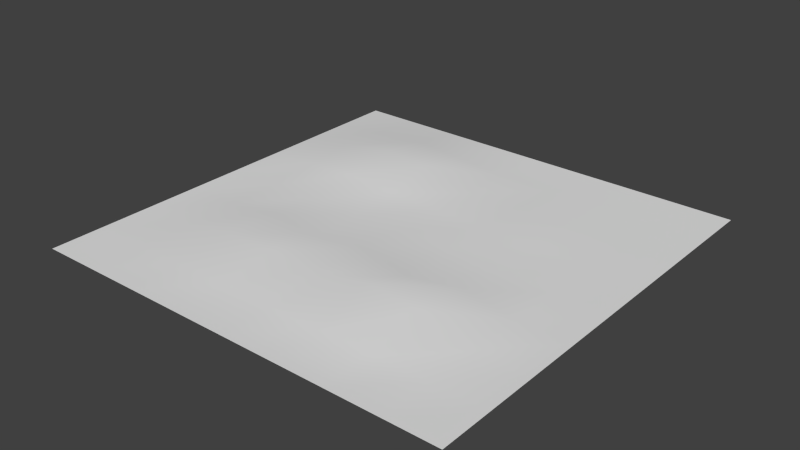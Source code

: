 # Source: blendTerrain.blend  (saved by Blender 2.76.0; exported with 4.5.12 LTS)
import bpy
from mathutils import Matrix  # noqa: F401  (used for matrix-valued properties, if any)

bpy.ops.wm.read_factory_settings(use_empty=True)
scene = bpy.context.scene
scene.name = 'Scene'

# ---- collections
col_collection_1 = bpy.data.collections.new('Collection 1'); scene.collection.children.link(col_collection_1)

# ---- world
world_world = bpy.data.worlds.new('World'); scene.world = world_world
world_world.color = (0.05088, 0.05088, 0.05088)
world_world.use_sun_shadow = False
world_world.sun_shadow_jitter_overblur = 0.0
world_world.cycles.sampling_method = 'MANUAL'
world_world.cycles.sample_map_resolution = 256

# ---- meshes
me_plane = bpy.data.meshes.new('Plane')
me_plane.from_pydata([(-1.0, -1.0, 0.0), (1.0, -1.0, 0.0), (-1.0, 1.0, 0.0), (1.0, 1.0, 0.0), (-1.0, 0.0, 0.0), (0.0, -1.0, 0.0), (1.0, 0.0, 0.0), (0.0, 1.0, 0.0), (7.426e-05, -7.412e-05, 0.01989), (-1.0, -0.5, 0.0), (0.5, -1.0, 0.0), (1.0, 0.5, 0.0), (-0.5, 1.0, 0.0), (-1.0, 0.5, 0.0), (-0.5, -1.0, 0.0), (1.0, -0.5, 0.0), (0.5, 1.0, 0.0), (0.0009034, 0.4998, 0.01103), (9.717e-06, -0.5, 0.03149), (-0.5, -0.0001347, 0.002863), (0.5, 0.0, 0.0), (0.5, -0.5, 0.06521), (-0.5, -0.5, 0.03883), (-0.5, 0.5, 0.07217), (0.5, 0.5, 0.0), (-1.0, -0.75, 0.0), (0.75, -1.0, 0.0), (1.0, 0.75, 0.0), (-0.75, 1.0, 0.0), (-1.0, 0.25, 0.0), (-0.25, -1.0, 0.0), (1.0, -0.25, 0.0), (0.25, 1.0, 0.0), (0.0, 0.75, 0.0), (1.546e-05, -0.25, 0.04555), (-0.75, 0.0, 0.0), (0.25, -3.607e-05, 0.02008), (-1.0, -0.25, 0.0), (0.25, -1.0, 0.0), (1.0, 0.25, 0.0), (-0.25, 1.0, 0.0), (-1.0, 0.75, 0.0), (-0.75, -1.0, 0.0), (1.0, -0.75, 0.0), (0.75, 1.0, 0.0), (0.0006425, 0.2496, 0.01639), (0.0, -0.75, 0.0), (-0.2499, -3.656e-05, 0.005298), (0.75, 0.0, 0.0), (0.5, -0.25, 0.04227), (0.5, -0.75, 0.0), (0.25, -0.5, 0.08431), (0.75, -0.5, 0.0), (-0.5002, -0.25, 0.03358), (-0.5, -0.75, 0.0), (-0.75, -0.5, 0.0), (-0.2498, -0.5004, 0.04611), (-0.5, 0.75, 0.03608), (-0.5, 0.25, 0.03608), (-0.75, 0.5, 0.03608), (-0.25, 0.5, 0.06462), (0.5, 0.75, 0.0), (0.5, 0.25, 0.01), (0.25, 0.5, 0.01407), (0.75, 0.5, 0.0), (0.75, 0.25, 0.0), (0.25, 0.25, 0.01328), (0.25, 0.75, 0.0), (-0.2495, 0.2494, 0.02408), (-0.75, 0.25, 0.01804), (-0.75, 0.75, 0.01804), (-0.25, -0.75, 0.0), (-0.75, -0.75, 0.0), (-0.75, -0.25, 0.0002142), (0.75, -0.75, 0.0), (0.25, -0.75, 1.388e-05), (0.25, -0.25, 0.004056), (0.75, -0.25, 0.0007303), (-0.25, -0.25, 0.01194), (-0.25, 0.75, 0.01804), (0.75, 0.75, 0.0)], [], [(80, 27, 3, 44), (79, 33, 7, 40), (78, 34, 8, 47), (77, 31, 6, 48), (76, 49, 20, 36), (75, 50, 21, 51), (74, 43, 15, 52), (73, 53, 19, 35), (72, 54, 22, 55), (71, 46, 18, 56), (70, 57, 12, 28), (69, 58, 23, 59), (68, 45, 17, 60), (67, 61, 16, 32), (66, 62, 24, 63), (65, 39, 11, 64), (62, 65, 64, 24), (20, 48, 65, 62), (48, 6, 39, 65), (45, 66, 63, 17), (8, 36, 66, 45), (36, 20, 62, 66), (33, 67, 32, 7), (17, 63, 67, 33), (63, 24, 61, 67), (58, 68, 60, 23), (19, 47, 68, 58), (47, 8, 45, 68), (29, 69, 59, 13), (4, 35, 69, 29), (35, 19, 58, 69), (41, 70, 28, 2), (13, 59, 70, 41), (59, 23, 57, 70), (54, 71, 56, 22), (14, 30, 71, 54), (30, 5, 46, 71), (25, 72, 55, 9), (0, 42, 72, 25), (42, 14, 54, 72), (37, 73, 35, 4), (9, 55, 73, 37), (55, 22, 53, 73), (50, 74, 52, 21), (10, 26, 74, 50), (26, 1, 43, 74), (46, 75, 51, 18), (5, 38, 75, 46), (38, 10, 50, 75), (34, 76, 36, 8), (18, 51, 76, 34), (51, 21, 49, 76), (49, 77, 48, 20), (21, 52, 77, 49), (52, 15, 31, 77), (53, 78, 47, 19), (22, 56, 78, 53), (56, 18, 34, 78), (57, 79, 40, 12), (23, 60, 79, 57), (60, 17, 33, 79), (61, 80, 44, 16), (24, 64, 80, 61), (64, 11, 27, 80)])
me_plane.polygons.foreach_set('use_smooth', [True] * 64)
me_plane.use_remesh_preserve_volume = False
me_plane.use_remesh_preserve_attributes = False
me_plane.use_mirror_vertex_groups = False
me_plane.update()

# ---- objects
ob_plane = bpy.data.objects.new('Plane', me_plane)

# ---- transforms, parenting, visibility, modifiers, constraints
ob_plane.location = (0.0, 0.0, 0.0)
ob_plane.lineart.crease_threshold = 0.0

# ---- collection membership
col_collection_1.objects.link(ob_plane)

# ---- scene / render settings (as saved in the file)
scene.frame_start = 1; scene.frame_end = 250; scene.frame_set(1)
scene.render.engine = 'BLENDER_EEVEE_NEXT'
scene.render.resolution_percentage = 50
scene.render.dither_intensity = 0.0
scene.cycles.use_denoising = False
scene.cycles.samples = 10
scene.cycles.sampling_pattern = 'TABULATED_SOBOL'
scene.cycles.light_sampling_threshold = 0.0
scene.cycles.use_adaptive_sampling = False
scene.cycles.use_light_tree = False
scene.cycles.blur_glossy = 0.0
scene.cycles.pixel_filter_type = 'GAUSSIAN'
scene.cycles.sample_clamp_indirect = 0.0
scene.view_settings.view_transform = 'Standard'
bpy.context.view_layer.update()

# ---- added for rendering (the .blend has no active camera and no usable light): camera, sun
cam_auto = bpy.data.cameras.new('AutoCamera')
cam_auto.lens = 50.0
cam_auto.sensor_width = 36.0
cam_auto.clip_end = 1000.0
ob_auto_camera = bpy.data.objects.new('AutoCamera', cam_auto)
scene.collection.objects.link(ob_auto_camera)
ob_auto_camera.location = (2.61809, -3.14171, 2.13663)
ob_auto_camera.rotation_euler = (1.09748, -7.21219e-08, 0.694738)
scene.camera = ob_auto_camera
light_auto_sun = bpy.data.lights.new('AutoSun', 'SUN')
light_auto_sun.energy = 3.0
light_auto_sun.angle = 0.0523599
ob_auto_sun = bpy.data.objects.new('AutoSun', light_auto_sun)
scene.collection.objects.link(ob_auto_sun)
ob_auto_sun.rotation_euler = (0.872665, 0.174533, 0.523599)
bpy.context.view_layer.update()
